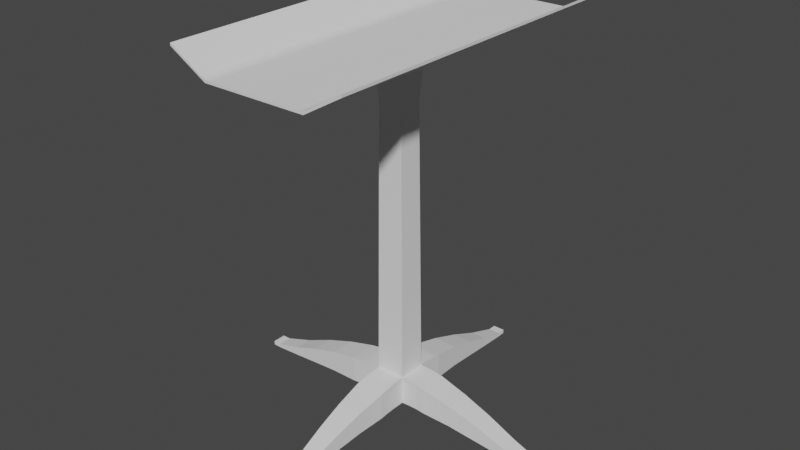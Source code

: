 # Source: apoyabrazo_1_.blend  (saved by Blender 2.93.21; exported with 4.5.12 LTS)
import bpy
from mathutils import Matrix  # noqa: F401  (used for matrix-valued properties, if any)

bpy.ops.wm.read_factory_settings(use_empty=True)
scene = bpy.context.scene
scene.name = 'Scene'

# ---- collections
col_collection = bpy.data.collections.new('Collection'); scene.collection.children.link(col_collection)

# ---- world
world_world = bpy.data.worlds.new('World'); scene.world = world_world
world_world.use_nodes = True; world_world.node_tree.nodes.clear()
_N = world_world.node_tree.nodes; _L = world_world.node_tree.links
n0 = _N.new('ShaderNodeOutputWorld'); n0.name = 'World Output'; n0.location = (300, 300)
n1 = _N.new('ShaderNodeBackground'); n1.name = 'Background'; n1.location = (10, 300)
n1.inputs[0].default_value = (0.05088, 0.05088, 0.05088, 1.0)
_L.new(n1.outputs[0], n0.inputs[0])
n0.is_active_output = True
world_world.color = (0.05088, 0.05088, 0.05088)
world_world.use_sun_shadow = False
world_world.sun_shadow_jitter_overblur = 0.0

# ---- meshes
me_cube_003 = bpy.data.meshes.new('Cube.003')
me_cube_003.from_pydata([(-0.07712, -0.06841, 1.905), (-0.07712, -0.06841, 2.037), (-0.07712, 0.0619, 1.906), (-0.07712, 0.0619, 2.037), (0.05697, -0.06841, 1.907), (0.05697, -0.06841, 2.038), (0.05697, 0.0619, 1.907), (0.05697, 0.0619, 2.038), (-0.735, -0.03495, 1.845), (-0.735, -0.03495, 1.864), (-0.735, 0.02845, 1.864), (-0.735, 0.02845, 1.845), (-0.03794, 0.7198, 1.844), (-0.03794, 0.7198, 1.863), (0.01778, 0.7198, 1.863), (0.01778, 0.7198, 1.844), (0.7149, 0.02845, 1.844), (0.7149, 0.02845, 1.862), (0.7149, -0.03495, 1.862), (0.7149, -0.03495, 1.844), (0.01778, -0.7263, 1.845), (0.01778, -0.7263, 1.863), (-0.03794, -0.7263, 1.863), (-0.03794, -0.7263, 1.845), (-0.07712, -0.003255, 2.034), (-0.2269, -0.06841, 2.021), (-0.2269, -0.06841, 1.899), (-0.2269, 0.0619, 2.021), (-0.2269, 0.0619, 1.899), (-0.07712, 0.1894, 2.026), (-0.07712, 0.1894, 1.903), (0.05697, 0.1894, 2.026), (0.05697, 0.1894, 1.903), (0.1704, 0.0619, 2.03), (0.1704, 0.0619, 1.906), (0.1704, -0.06841, 2.03), (0.1704, -0.06841, 1.906), (0.05697, -0.2045, 2.024), (0.05697, -0.2045, 1.902), (-0.07712, -0.2045, 2.024), (-0.07712, -0.2045, 1.902), (-0.197, -0.06841, 1.902), (-0.167, -0.06841, 1.905), (-0.137, -0.06841, 1.906), (-0.1071, -0.06841, 1.906), (-0.1071, -0.06841, 2.036), (-0.137, -0.06841, 2.034), (-0.167, -0.06841, 2.031), (-0.197, -0.06841, 2.026), (-0.1071, 0.0619, 2.036), (-0.137, 0.0619, 2.034), (-0.167, 0.0619, 2.031), (-0.197, 0.0619, 2.026), (-0.1071, 0.0619, 1.906), (-0.137, 0.0619, 1.906), (-0.167, 0.0619, 1.905), (-0.197, 0.0619, 1.902), (-0.07712, 0.1639, 1.906), (-0.07712, 0.1384, 1.908), (-0.07712, 0.1129, 1.909), (-0.07712, 0.08741, 1.908), (-0.07712, 0.08741, 2.037), (-0.07712, 0.1129, 2.036), (-0.07712, 0.1384, 2.034), (-0.07712, 0.1639, 2.031), (0.05697, 0.08741, 2.038), (0.05697, 0.1129, 2.036), (0.05697, 0.1384, 2.034), (0.05697, 0.1639, 2.031), (0.05697, 0.08741, 1.908), (0.05697, 0.1129, 1.909), (0.05697, 0.1384, 1.908), (0.05697, 0.1639, 1.906), (0.1477, 0.0619, 1.909), (0.125, 0.0619, 1.91), (0.1023, 0.0619, 1.91), (0.07965, 0.0619, 1.909), (0.07965, 0.0619, 2.038), (0.1023, 0.0619, 2.037), (0.125, 0.0619, 2.036), (0.1477, 0.0619, 2.033), (0.07965, -0.06841, 2.038), (0.1023, -0.06841, 2.037), (0.125, -0.06841, 2.036), (0.1477, -0.06841, 2.033), (0.07965, -0.06841, 1.909), (0.1023, -0.06841, 1.91), (0.125, -0.06841, 1.91), (0.1477, -0.06841, 1.909), (0.05697, -0.1773, 1.905), (0.05697, -0.1501, 1.907), (0.05697, -0.1229, 1.908), (0.05697, -0.09564, 1.907), (0.05697, -0.09564, 2.037), (0.05697, -0.1229, 2.036), (0.05697, -0.1501, 2.033), (0.05697, -0.1773, 2.029), (-0.07712, -0.09564, 2.037), (-0.07712, -0.1229, 2.035), (-0.07712, -0.1501, 2.033), (-0.07712, -0.1773, 2.029), (-0.07712, -0.09564, 1.907), (-0.07712, -0.1229, 1.908), (-0.07712, -0.1501, 1.907), (-0.07712, -0.1773, 1.905), (-0.08735, 0.06701, 3.497), (0.05725, 0.06701, 3.497), (0.05725, -0.07352, 3.497), (-0.08735, -0.07352, 3.497), (0.3065, 0.05354, 1.998), (0.4426, 0.04517, 1.956), (0.5788, 0.03681, 1.903), (0.3065, -0.06005, 1.998), (0.4426, -0.05168, 1.956), (0.5788, -0.04332, 1.903), (0.3065, -0.06005, 1.897), (0.4426, -0.05168, 1.878), (0.5788, -0.04332, 1.859), (0.5788, 0.03681, 1.859), (0.4426, 0.04517, 1.878), (0.3065, 0.05354, 1.897), (-0.354, -0.06005, 1.992), (-0.481, -0.05168, 1.952), (-0.608, -0.04332, 1.902), (-0.354, 0.05354, 1.992), (-0.481, 0.04517, 1.952), (-0.608, 0.03681, 1.902), (-0.354, 0.05354, 1.891), (-0.481, 0.04517, 1.876), (-0.608, 0.03681, 1.86), (-0.608, -0.04332, 1.86), (-0.481, -0.05168, 1.876), (-0.354, -0.06005, 1.891), (0.04717, -0.335, 1.994), (0.03738, -0.4654, 1.953), (0.02758, -0.5959, 1.902), (-0.06733, -0.335, 1.994), (-0.05753, -0.4654, 1.953), (-0.04773, -0.5959, 1.902), (-0.06733, -0.335, 1.894), (-0.05753, -0.4654, 1.877), (-0.04773, -0.5959, 1.86), (0.02758, -0.5959, 1.86), (0.03738, -0.4654, 1.877), (0.04717, -0.335, 1.894), (-0.06733, 0.322, 1.996), (-0.05753, 0.4546, 1.954), (-0.04773, 0.5872, 1.903), (0.04717, 0.322, 1.996), (0.03738, 0.4546, 1.954), (0.02758, 0.5872, 1.903), (0.04717, 0.322, 1.895), (0.03738, 0.4546, 1.878), (0.02758, 0.5872, 1.86), (-0.04773, 0.5872, 1.86), (-0.05753, 0.4546, 1.878), (-0.06733, 0.322, 1.895), (-0.7734, -0.03495, 1.864), (-0.7734, -0.03495, 1.846), (-0.7734, 0.02845, 1.864), (-0.7734, 0.02845, 1.846), (-0.03794, 0.7582, 1.863), (-0.03794, 0.7582, 1.845), (0.01778, 0.7582, 1.863), (0.01778, 0.7582, 1.845), (0.7533, 0.02845, 1.862), (0.7533, 0.02845, 1.844), (0.7533, -0.03495, 1.862), (0.7533, -0.03495, 1.844), (0.01778, -0.7647, 1.863), (0.01778, -0.7647, 1.845), (-0.03794, -0.7647, 1.863), (-0.03794, -0.7647, 1.845), (-0.2312, 0.7747, 3.513), (0.2363, 0.7747, 3.513), (0.2363, -0.7812, 3.513), (-0.2312, -0.7812, 3.513), (0.4051, 0.7747, 3.611), (0.4051, -0.7812, 3.611), (-0.4, -0.7812, 3.611), (-0.4, 0.7747, 3.611), (0.4051, 0.7747, 3.622), (0.4051, -0.7812, 3.622), (-0.4, -0.7812, 3.622), (-0.4, 0.7747, 3.622), (-0.2462, 0.7747, 3.532), (-0.2137, 0.7747, 3.523), (-0.2312, 0.7747, 3.513), (-0.2305, 0.7747, 3.526), (0.2189, 0.7747, 3.523), (0.2514, 0.7747, 3.532), (0.2363, 0.7747, 3.513), (0.2356, 0.7747, 3.526), (0.2514, -0.7812, 3.532), (0.2189, -0.7812, 3.523), (0.2363, -0.7812, 3.513), (0.2356, -0.7812, 3.526), (-0.2137, -0.7812, 3.523), (-0.2462, -0.7812, 3.532), (-0.2312, -0.7812, 3.513), (-0.2305, -0.7812, 3.526), (0.04175, 0.0514, 3.265), (0.04175, -0.05791, 3.265), (-0.07072, 0.05139, 3.265), (-0.07071, -0.05789, 3.265), (0.04276, 0.05244, 3.29), (0.04447, 0.05416, 3.321), (0.04932, 0.05898, 3.375), (0.05576, 0.06539, 3.442), (-0.07183, -0.05892, 3.29), (-0.07366, -0.06064, 3.321), (-0.07874, -0.06547, 3.375), (-0.0855, -0.07189, 3.442), (0.05576, -0.07189, 3.442), (0.04932, -0.06549, 3.375), (0.04447, -0.06067, 3.321), (0.04276, -0.05895, 3.29), (-0.0855, 0.06538, 3.442), (-0.07874, 0.05897, 3.375), (-0.07367, 0.05414, 3.321), (-0.07184, 0.05242, 3.29)], [], [(2, 6, 4, 0), (213, 208, 106, 107), (20, 21, 169, 170), (123, 9, 8, 130), (126, 10, 9, 123), (129, 11, 10, 126), (130, 8, 11, 129), (13, 14, 163, 161), (147, 13, 12, 154), (150, 14, 13, 147), (153, 15, 14, 150), (154, 12, 15, 153), (16, 17, 165, 166), (111, 17, 16, 118), (114, 18, 17, 111), (117, 19, 18, 114), (118, 16, 19, 117), (9, 10, 159, 157), (135, 21, 20, 142), (138, 22, 21, 135), (141, 23, 22, 138), (142, 20, 23, 141), (41, 26, 28, 56), (56, 28, 27, 52), (52, 27, 25, 48), (48, 25, 26, 41), (57, 30, 32, 72), (72, 32, 31, 68), (68, 31, 29, 64), (64, 29, 30, 57), (73, 34, 36, 88), (88, 36, 35, 84), (84, 35, 33, 80), (80, 33, 34, 73), (89, 38, 40, 104), (104, 40, 39, 100), (100, 39, 37, 96), (96, 37, 38, 89), (1, 45, 44, 0), (45, 46, 43, 44), (46, 47, 42, 43), (47, 48, 41, 42), (3, 49, 45, 1, 24), (49, 50, 46, 45), (50, 51, 47, 46), (51, 52, 48, 47), (2, 53, 49, 3), (53, 54, 50, 49), (54, 55, 51, 50), (55, 56, 52, 51), (0, 44, 53, 2), (44, 43, 54, 53), (43, 42, 55, 54), (42, 41, 56, 55), (3, 61, 60, 2), (61, 62, 59, 60), (62, 63, 58, 59), (63, 64, 57, 58), (7, 65, 61, 3), (65, 66, 62, 61), (66, 67, 63, 62), (67, 68, 64, 63), (6, 69, 65, 7), (69, 70, 66, 65), (70, 71, 67, 66), (71, 72, 68, 67), (2, 60, 69, 6), (60, 59, 70, 69), (59, 58, 71, 70), (58, 57, 72, 71), (7, 77, 76, 6), (77, 78, 75, 76), (78, 79, 74, 75), (79, 80, 73, 74), (5, 81, 77, 7), (81, 82, 78, 77), (82, 83, 79, 78), (83, 84, 80, 79), (4, 85, 81, 5), (85, 86, 82, 81), (86, 87, 83, 82), (87, 88, 84, 83), (6, 76, 85, 4), (76, 75, 86, 85), (75, 74, 87, 86), (74, 73, 88, 87), (5, 93, 92, 4), (93, 94, 91, 92), (94, 95, 90, 91), (95, 96, 89, 90), (1, 97, 93, 5), (97, 98, 94, 93), (98, 99, 95, 94), (99, 100, 96, 95), (0, 101, 97, 1), (101, 102, 98, 97), (102, 103, 99, 98), (103, 104, 100, 99), (4, 92, 101, 0), (92, 91, 102, 101), (91, 90, 103, 102), (90, 89, 104, 103), (173, 176, 179, 180), (204, 203, 3, 1), (105, 108, 176, 173), (212, 213, 107, 108), (208, 217, 105, 106), (34, 120, 115, 36), (120, 119, 116, 115), (119, 118, 117, 116), (36, 115, 112, 35), (115, 116, 113, 112), (116, 117, 114, 113), (35, 112, 109, 33), (112, 113, 110, 109), (113, 114, 111, 110), (33, 109, 120, 34), (109, 110, 119, 120), (110, 111, 118, 119), (26, 132, 127, 28), (132, 131, 128, 127), (131, 130, 129, 128), (28, 127, 124, 27), (127, 128, 125, 124), (128, 129, 126, 125), (27, 124, 121, 25), (124, 125, 122, 121), (125, 126, 123, 122), (25, 121, 132, 26), (121, 122, 131, 132), (122, 123, 130, 131), (38, 144, 139, 40), (144, 143, 140, 139), (143, 142, 141, 140), (40, 139, 136, 39), (139, 140, 137, 136), (140, 141, 138, 137), (39, 136, 133, 37), (136, 137, 134, 133), (137, 138, 135, 134), (37, 133, 144, 38), (133, 134, 143, 144), (134, 135, 142, 143), (30, 156, 151, 32), (156, 155, 152, 151), (155, 154, 153, 152), (32, 151, 148, 31), (151, 152, 149, 148), (152, 153, 150, 149), (31, 148, 145, 29), (148, 149, 146, 145), (149, 150, 147, 146), (29, 145, 156, 30), (145, 146, 155, 156), (146, 147, 154, 155), (158, 157, 159, 160), (162, 161, 163, 164), (166, 165, 167, 168), (170, 169, 171, 172), (10, 11, 160, 159), (17, 18, 167, 165), (14, 15, 164, 163), (21, 22, 171, 169), (11, 8, 158, 160), (18, 19, 168, 167), (15, 12, 162, 164), (22, 23, 172, 171), (19, 16, 166, 168), (23, 20, 170, 172), (8, 9, 157, 158), (12, 13, 161, 162), (107, 106, 174, 175), (108, 107, 175, 176), (106, 105, 173, 174), (185, 187, 173, 180, 184), (176, 175, 195, 194, 197, 199), (193, 195, 175, 178, 182), (186, 197, 194, 189), (180, 179, 183, 184), (178, 177, 181, 182), (175, 174, 177, 178), (176, 199, 198, 183, 179), (198, 185, 184, 183), (190, 193, 182, 181), (174, 191, 190, 181, 177), (185, 188, 187), (188, 186, 187), (189, 192, 191), (192, 190, 191), (193, 196, 195), (196, 194, 195), (197, 200, 199), (200, 198, 199), (189, 194, 196, 192), (192, 196, 193, 190), (197, 186, 188, 200), (200, 188, 185, 198), (174, 173, 187, 186, 189, 191), (7, 3, 203, 201), (1, 5, 202, 204), (209, 220, 203, 204), (5, 7, 201, 202), (108, 105, 217, 212), (212, 217, 218, 211), (211, 218, 219, 210), (210, 219, 220, 209), (201, 203, 220, 205), (205, 220, 219, 206), (206, 219, 218, 207), (207, 218, 217, 208), (204, 202, 216, 209), (209, 216, 215, 210), (210, 215, 214, 211), (211, 214, 213, 212), (202, 201, 205, 216), (216, 205, 206, 215), (215, 206, 207, 214), (214, 207, 208, 213)])
_uv = me_cube_003.uv_layers.new(name='UVMap')
_uv.uv.foreach_set('vector', [0.125, 0.5, 0.375, 0.5, 0.375, 0.75, 0.125, 0.75, 0.625, 0.75, 0.625, 0.5, 0.625, 0.5, 0.625, 0.75, 0.375, 0.75, 0.625, 0.75, 0.625, 0.75, 0.375, 0.75, 0.625, 0.0, 0.625, 0.0, 0.375, 0.0, 0.375, 0.0, 0.625, 0.25, 0.625, 0.25, 0.625, 0.0, 0.625, 0.0, 0.375, 0.25, 0.375, 0.25, 0.625, 0.25, 0.625, 0.25, 0.375, 0.0, 0.375, 0.0, 0.375, 0.25, 0.375, 0.25, 0.625, 0.25, 0.625, 0.5, 0.625, 0.5, 0.625, 0.25, 0.625, 0.25, 0.625, 0.25, 0.375, 0.25, 0.375, 0.25, 0.625, 0.5, 0.625, 0.5, 0.625, 0.25, 0.625, 0.25, 0.375, 0.5, 0.375, 0.5, 0.625, 0.5, 0.625, 0.5, 0.375, 0.25, 0.375, 0.25, 0.375, 0.5, 0.375, 0.5, 0.375, 0.5, 0.625, 0.5, 0.625, 0.5, 0.375, 0.5, 0.625, 0.5, 0.625, 0.5, 0.375, 0.5, 0.375, 0.5, 0.625, 0.75, 0.625, 0.75, 0.625, 0.5, 0.625, 0.5, 0.375, 0.75, 0.375, 0.75, 0.625, 0.75, 0.625, 0.75, 0.375, 0.5, 0.375, 0.5, 0.375, 0.75, 0.375, 0.75, 0.625, 0.0, 0.625, 0.25, 0.625, 0.25, 0.625, 0.0, 0.625, 0.75, 0.625, 0.75, 0.375, 0.75, 0.375, 0.75, 0.625, 1.0, 0.625, 1.0, 0.625, 0.75, 0.625, 0.75, 0.375, 1.0, 0.375, 1.0, 0.625, 1.0, 0.625, 1.0, 0.375, 0.75, 0.375, 0.75, 0.375, 1.0, 0.375, 1.0, 0.375, 0.0, 0.375, 0.0, 0.375, 0.25, 0.375, 0.25, 0.375, 0.25, 0.375, 0.25, 0.625, 0.25, 0.625, 0.25, 0.625, 0.25, 0.625, 0.25, 0.625, 0.0, 0.625, 0.0, 0.625, 0.0, 0.625, 0.0, 0.375, 0.0, 0.375, 0.0, 0.375, 0.25, 0.375, 0.25, 0.375, 0.5, 0.375, 0.5, 0.375, 0.5, 0.375, 0.5, 0.625, 0.5, 0.625, 0.5, 0.625, 0.5, 0.625, 0.5, 0.625, 0.25, 0.625, 0.25, 0.625, 0.25, 0.625, 0.25, 0.375, 0.25, 0.375, 0.25, 0.375, 0.5, 0.375, 0.5, 0.375, 0.75, 0.375, 0.75, 0.375, 0.75, 0.375, 0.75, 0.625, 0.75, 0.625, 0.75, 0.625, 0.75, 0.625, 0.75, 0.625, 0.5, 0.625, 0.5, 0.625, 0.5, 0.625, 0.5, 0.375, 0.5, 0.375, 0.5, 0.375, 0.75, 0.375, 0.75, 0.375, 1.0, 0.375, 1.0, 0.375, 1.0, 0.375, 1.0, 0.625, 1.0, 0.625, 1.0, 0.625, 1.0, 0.625, 1.0, 0.625, 0.75, 0.625, 0.75, 0.625, 0.75, 0.625, 0.75, 0.375, 0.75, 0.375, 0.75, 0.625, 0.0, 0.625, 0.0, 0.375, 0.0, 0.375, 0.0, 0.625, 0.0, 0.625, 0.0, 0.375, 0.0, 0.375, 0.0, 0.625, 0.0, 0.625, 0.0, 0.375, 0.0, 0.375, 0.0, 0.625, 0.0, 0.625, 0.0, 0.375, 0.0, 0.375, 0.0, 0.625, 0.25, 0.625, 0.25, 0.625, 0.0, 0.625, 0.0, 0.625, 0.125, 0.625, 0.25, 0.625, 0.25, 0.625, 0.0, 0.625, 0.0, 0.625, 0.25, 0.625, 0.25, 0.625, 0.0, 0.625, 0.0, 0.625, 0.25, 0.625, 0.25, 0.625, 0.0, 0.625, 0.0, 0.375, 0.25, 0.375, 0.25, 0.625, 0.25, 0.625, 0.25, 0.375, 0.25, 0.375, 0.25, 0.625, 0.25, 0.625, 0.25, 0.375, 0.25, 0.375, 0.25, 0.625, 0.25, 0.625, 0.25, 0.375, 0.25, 0.375, 0.25, 0.625, 0.25, 0.625, 0.25, 0.375, 0.0, 0.375, 0.0, 0.375, 0.25, 0.375, 0.25, 0.375, 0.0, 0.375, 0.0, 0.375, 0.25, 0.375, 0.25, 0.375, 0.0, 0.375, 0.0, 0.375, 0.25, 0.375, 0.25, 0.375, 0.0, 0.375, 0.0, 0.375, 0.25, 0.375, 0.25, 0.625, 0.25, 0.625, 0.25, 0.375, 0.25, 0.375, 0.25, 0.625, 0.25, 0.625, 0.25, 0.375, 0.25, 0.375, 0.25, 0.625, 0.25, 0.625, 0.25, 0.375, 0.25, 0.375, 0.25, 0.625, 0.25, 0.625, 0.25, 0.375, 0.25, 0.375, 0.25, 0.625, 0.5, 0.625, 0.5, 0.625, 0.25, 0.625, 0.25, 0.625, 0.5, 0.625, 0.5, 0.625, 0.25, 0.625, 0.25, 0.625, 0.5, 0.625, 0.5, 0.625, 0.25, 0.625, 0.25, 0.625, 0.5, 0.625, 0.5, 0.625, 0.25, 0.625, 0.25, 0.375, 0.5, 0.375, 0.5, 0.625, 0.5, 0.625, 0.5, 0.375, 0.5, 0.375, 0.5, 0.625, 0.5, 0.625, 0.5, 0.375, 0.5, 0.375, 0.5, 0.625, 0.5, 0.625, 0.5, 0.375, 0.5, 0.375, 0.5, 0.625, 0.5, 0.625, 0.5, 0.375, 0.25, 0.375, 0.25, 0.375, 0.5, 0.375, 0.5, 0.375, 0.25, 0.375, 0.25, 0.375, 0.5, 0.375, 0.5, 0.375, 0.25, 0.375, 0.25, 0.375, 0.5, 0.375, 0.5, 0.375, 0.25, 0.375, 0.25, 0.375, 0.5, 0.375, 0.5, 0.625, 0.5, 0.625, 0.5, 0.375, 0.5, 0.375, 0.5, 0.625, 0.5, 0.625, 0.5, 0.375, 0.5, 0.375, 0.5, 0.625, 0.5, 0.625, 0.5, 0.375, 0.5, 0.375, 0.5, 0.625, 0.5, 0.625, 0.5, 0.375, 0.5, 0.375, 0.5, 0.625, 0.75, 0.625, 0.75, 0.625, 0.5, 0.625, 0.5, 0.625, 0.75, 0.625, 0.75, 0.625, 0.5, 0.625, 0.5, 0.625, 0.75, 0.625, 0.75, 0.625, 0.5, 0.625, 0.5, 0.625, 0.75, 0.625, 0.75, 0.625, 0.5, 0.625, 0.5, 0.375, 0.75, 0.375, 0.75, 0.625, 0.75, 0.625, 0.75, 0.375, 0.75, 0.375, 0.75, 0.625, 0.75, 0.625, 0.75, 0.375, 0.75, 0.375, 0.75, 0.625, 0.75, 0.625, 0.75, 0.375, 0.75, 0.375, 0.75, 0.625, 0.75, 0.625, 0.75, 0.375, 0.5, 0.375, 0.5, 0.375, 0.75, 0.375, 0.75, 0.375, 0.5, 0.375, 0.5, 0.375, 0.75, 0.375, 0.75, 0.375, 0.5, 0.375, 0.5, 0.375, 0.75, 0.375, 0.75, 0.375, 0.5, 0.375, 0.5, 0.375, 0.75, 0.375, 0.75, 0.625, 0.75, 0.625, 0.75, 0.375, 0.75, 0.375, 0.75, 0.625, 0.75, 0.625, 0.75, 0.375, 0.75, 0.375, 0.75, 0.625, 0.75, 0.625, 0.75, 0.375, 0.75, 0.375, 0.75, 0.625, 0.75, 0.625, 0.75, 0.375, 0.75, 0.375, 0.75, 0.625, 1.0, 0.625, 1.0, 0.625, 0.75, 0.625, 0.75, 0.625, 1.0, 0.625, 1.0, 0.625, 0.75, 0.625, 0.75, 0.625, 1.0, 0.625, 1.0, 0.625, 0.75, 0.625, 0.75, 0.625, 1.0, 0.625, 1.0, 0.625, 0.75, 0.625, 0.75, 0.375, 1.0, 0.375, 1.0, 0.625, 1.0, 0.625, 1.0, 0.375, 1.0, 0.375, 1.0, 0.625, 1.0, 0.625, 1.0, 0.375, 1.0, 0.375, 1.0, 0.625, 1.0, 0.625, 1.0, 0.375, 1.0, 0.375, 1.0, 0.625, 1.0, 0.625, 1.0, 0.375, 0.75, 0.375, 0.75, 0.375, 1.0, 0.375, 1.0, 0.375, 0.75, 0.375, 0.75, 0.375, 1.0, 0.375, 1.0, 0.375, 0.75, 0.375, 0.75, 0.375, 1.0, 0.375, 1.0, 0.375, 0.75, 0.375, 0.75, 0.375, 1.0, 0.375, 1.0, 0.625, 0.25, 0.625, 1.0, 0.625, 1.0, 0.625, 0.25, 0.625, 1.0, 0.625, 0.25, 0.625, 0.25, 0.625, 1.0, 0.625, 0.25, 0.625, 1.0, 0.625, 1.0, 0.625, 0.25, 0.625, 1.0, 0.625, 0.75, 0.625, 0.75, 0.625, 1.0, 0.625, 0.5, 0.625, 0.25, 0.625, 0.25, 0.625, 0.5, 0.375, 0.5, 0.375, 0.5, 0.375, 0.75, 0.375, 0.75, 0.375, 0.5, 0.375, 0.5, 0.375, 0.75, 0.375, 0.75, 0.375, 0.5, 0.375, 0.5, 0.375, 0.75, 0.375, 0.75, 0.375, 0.75, 0.375, 0.75, 0.625, 0.75, 0.625, 0.75, 0.375, 0.75, 0.375, 0.75, 0.625, 0.75, 0.625, 0.75, 0.375, 0.75, 0.375, 0.75, 0.625, 0.75, 0.625, 0.75, 0.625, 0.75, 0.625, 0.75, 0.625, 0.5, 0.625, 0.5, 0.625, 0.75, 0.625, 0.75, 0.625, 0.5, 0.625, 0.5, 0.625, 0.75, 0.625, 0.75, 0.625, 0.5, 0.625, 0.5, 0.625, 0.5, 0.625, 0.5, 0.375, 0.5, 0.375, 0.5, 0.625, 0.5, 0.625, 0.5, 0.375, 0.5, 0.375, 0.5, 0.625, 0.5, 0.625, 0.5, 0.375, 0.5, 0.375, 0.5, 0.375, 0.0, 0.375, 0.0, 0.375, 0.25, 0.375, 0.25, 0.375, 0.0, 0.375, 0.0, 0.375, 0.25, 0.375, 0.25, 0.375, 0.0, 0.375, 0.0, 0.375, 0.25, 0.375, 0.25, 0.375, 0.25, 0.375, 0.25, 0.625, 0.25, 0.625, 0.25, 0.375, 0.25, 0.375, 0.25, 0.625, 0.25, 0.625, 0.25, 0.375, 0.25, 0.375, 0.25, 0.625, 0.25, 0.625, 0.25, 0.625, 0.25, 0.625, 0.25, 0.625, 0.0, 0.625, 0.0, 0.625, 0.25, 0.625, 0.25, 0.625, 0.0, 0.625, 0.0, 0.625, 0.25, 0.625, 0.25, 0.625, 0.0, 0.625, 0.0, 0.625, 0.0, 0.625, 0.0, 0.375, 0.0, 0.375, 0.0, 0.625, 0.0, 0.625, 0.0, 0.375, 0.0, 0.375, 0.0, 0.625, 0.0, 0.625, 0.0, 0.375, 0.0, 0.375, 0.0, 0.375, 0.75, 0.375, 0.75, 0.375, 1.0, 0.375, 1.0, 0.375, 0.75, 0.375, 0.75, 0.375, 1.0, 0.375, 1.0, 0.375, 0.75, 0.375, 0.75, 0.375, 1.0, 0.375, 1.0, 0.375, 1.0, 0.375, 1.0, 0.625, 1.0, 0.625, 1.0, 0.375, 1.0, 0.375, 1.0, 0.625, 1.0, 0.625, 1.0, 0.375, 1.0, 0.375, 1.0, 0.625, 1.0, 0.625, 1.0, 0.625, 1.0, 0.625, 1.0, 0.625, 0.75, 0.625, 0.75, 0.625, 1.0, 0.625, 1.0, 0.625, 0.75, 0.625, 0.75, 0.625, 1.0, 0.625, 1.0, 0.625, 0.75, 0.625, 0.75, 0.625, 0.75, 0.625, 0.75, 0.375, 0.75, 0.375, 0.75, 0.625, 0.75, 0.625, 0.75, 0.375, 0.75, 0.375, 0.75, 0.625, 0.75, 0.625, 0.75, 0.375, 0.75, 0.375, 0.75, 0.375, 0.25, 0.375, 0.25, 0.375, 0.5, 0.375, 0.5, 0.375, 0.25, 0.375, 0.25, 0.375, 0.5, 0.375, 0.5, 0.375, 0.25, 0.375, 0.25, 0.375, 0.5, 0.375, 0.5, 0.375, 0.5, 0.375, 0.5, 0.625, 0.5, 0.625, 0.5, 0.375, 0.5, 0.375, 0.5, 0.625, 0.5, 0.625, 0.5, 0.375, 0.5, 0.375, 0.5, 0.625, 0.5, 0.625, 0.5, 0.625, 0.5, 0.625, 0.5, 0.625, 0.25, 0.625, 0.25, 0.625, 0.5, 0.625, 0.5, 0.625, 0.25, 0.625, 0.25, 0.625, 0.5, 0.625, 0.5, 0.625, 0.25, 0.625, 0.25, 0.625, 0.25, 0.625, 0.25, 0.375, 0.25, 0.375, 0.25, 0.625, 0.25, 0.625, 0.25, 0.375, 0.25, 0.375, 0.25, 0.625, 0.25, 0.625, 0.25, 0.375, 0.25, 0.375, 0.25, 0.375, 0.0, 0.625, 0.0, 0.625, 0.25, 0.375, 0.25, 0.375, 0.25, 0.625, 0.25, 0.625, 0.5, 0.375, 0.5, 0.375, 0.5, 0.625, 0.5, 0.625, 0.75, 0.375, 0.75, 0.375, 0.75, 0.625, 0.75, 0.625, 1.0, 0.375, 1.0, 0.625, 0.25, 0.375, 0.25, 0.375, 0.25, 0.625, 0.25, 0.625, 0.5, 0.625, 0.75, 0.625, 0.75, 0.625, 0.5, 0.625, 0.5, 0.375, 0.5, 0.375, 0.5, 0.625, 0.5, 0.625, 0.75, 0.625, 1.0, 0.625, 1.0, 0.625, 0.75, 0.375, 0.25, 0.375, 0.0, 0.375, 0.0, 0.375, 0.25, 0.625, 0.75, 0.375, 0.75, 0.375, 0.75, 0.625, 0.75, 0.375, 0.5, 0.375, 0.25, 0.375, 0.25, 0.375, 0.5, 0.625, 1.0, 0.375, 1.0, 0.375, 1.0, 0.625, 1.0, 0.375, 0.75, 0.375, 0.5, 0.375, 0.5, 0.375, 0.75, 0.375, 1.0, 0.375, 0.75, 0.375, 0.75, 0.375, 1.0, 0.375, 0.0, 0.625, 0.0, 0.625, 0.0, 0.375, 0.0, 0.375, 0.25, 0.625, 0.25, 0.625, 0.25, 0.375, 0.25, 0.625, 0.75, 0.625, 0.5, 0.625, 0.5, 0.625, 0.75, 0.625, 1.0, 0.625, 0.75, 0.625, 0.75, 0.625, 1.0, 0.625, 0.5, 0.625, 0.25, 0.625, 0.25, 0.625, 0.5, 0.625, 0.25, 0.625, 0.25, 0.625, 0.25, 0.625, 0.25, 0.625, 0.25, 0.625, 1.0, 0.625, 0.75, 0.625, 0.75, 0.625, 0.7593, 0.625, 0.9907, 0.625, 1.0, 0.625, 0.75, 0.625, 0.75, 0.625, 0.75, 0.625, 0.75, 0.625, 0.75, 0.625, 0.2593, 0.625, 0.9907, 0.625, 0.7593, 0.625, 0.4907, 0.625, 0.25, 0.625, 1.0, 0.625, 1.0, 0.625, 0.25, 0.625, 0.75, 0.625, 0.5, 0.625, 0.5, 0.625, 0.75, 0.625, 0.75, 0.625, 0.5, 0.625, 0.5, 0.625, 0.75, 0.625, 1.0, 0.625, 1.0, 0.625, 1.0, 0.625, 1.0, 0.625, 1.0, 0.625, 1.0, 0.625, 0.25, 0.625, 0.25, 0.625, 1.0, 0.625, 0.5, 0.625, 0.75, 0.625, 0.75, 0.625, 0.5, 0.625, 0.5, 0.625, 0.5, 0.625, 0.5, 0.625, 0.5, 0.625, 0.5, 0.625, 0.25, 0.625, 0.25, 0.625, 0.25, 0.625, 0.25, 0.625, 0.25, 0.625, 0.25, 0.625, 0.4907, 0.625, 0.4996, 0.625, 0.5, 0.625, 0.4996, 0.625, 0.5038, 0.625, 0.5, 0.625, 0.75, 0.625, 0.75, 0.625, 0.75, 0.625, 0.75, 0.625, 0.75, 0.625, 0.75, 0.625, 0.9907, 0.625, 0.9996, 0.625, 1.0, 0.625, 0.9996, 0.625, 1.004, 0.625, 1.0, 0.625, 0.4907, 0.625, 0.7593, 0.625, 0.75, 0.625, 0.5, 0.625, 0.5, 0.625, 0.75, 0.625, 0.75, 0.625, 0.5, 0.625, 0.9907, 0.625, 0.2593, 0.625, 0.25, 0.625, 1.0, 0.625, 1.0, 0.625, 0.25, 0.625, 0.25, 0.625, 1.0, 0.625, 0.5, 0.625, 0.25, 0.625, 0.25, 0.625, 0.2593, 0.625, 0.4907, 0.625, 0.5, 0.625, 0.5, 0.625, 0.25, 0.625, 0.25, 0.625, 0.5, 0.625, 1.0, 0.625, 0.75, 0.625, 0.75, 0.625, 1.0, 0.625, 1.0, 0.625, 0.25, 0.625, 0.25, 0.625, 1.0, 0.625, 0.75, 0.625, 0.5, 0.625, 0.5, 0.625, 0.75, 0.625, 1.0, 0.625, 0.25, 0.625, 0.25, 0.625, 1.0, 0.625, 1.0, 0.625, 0.25, 0.625, 0.25, 0.625, 1.0, 0.625, 1.0, 0.625, 0.25, 0.625, 0.25, 0.625, 1.0, 0.625, 1.0, 0.625, 0.25, 0.625, 0.25, 0.625, 1.0, 0.625, 0.5, 0.625, 0.25, 0.625, 0.25, 0.625, 0.5, 0.625, 0.5, 0.625, 0.25, 0.625, 0.25, 0.625, 0.5, 0.625, 0.5, 0.625, 0.25, 0.625, 0.25, 0.625, 0.5, 0.625, 0.5, 0.625, 0.25, 0.625, 0.25, 0.625, 0.5, 0.625, 1.0, 0.625, 0.75, 0.625, 0.75, 0.625, 1.0, 0.625, 1.0, 0.625, 0.75, 0.625, 0.75, 0.625, 1.0, 0.625, 1.0, 0.625, 0.75, 0.625, 0.75, 0.625, 1.0, 0.625, 1.0, 0.625, 0.75, 0.625, 0.75, 0.625, 1.0, 0.625, 0.75, 0.625, 0.5, 0.625, 0.5, 0.625, 0.75, 0.625, 0.75, 0.625, 0.5, 0.625, 0.5, 0.625, 0.75, 0.625, 0.75, 0.625, 0.5, 0.625, 0.5, 0.625, 0.75, 0.625, 0.75, 0.625, 0.5, 0.625, 0.5, 0.625, 0.75])
me_cube_003.use_remesh_fix_poles = True
me_cube_003.use_remesh_preserve_attributes = False
me_cube_003.update()

# ---- objects
ob_cube = bpy.data.objects.new('Cube', me_cube_003)

# ---- transforms, parenting, visibility, modifiers, constraints
ob_cube.location = (0.0, 0.0, 0.0)
ob_cube.scale = (0.864, 0.864, 0.864)

# ---- collection membership
col_collection.objects.link(ob_cube)

# ---- scene / render settings (as saved in the file)
scene.frame_start = 1; scene.frame_end = 250; scene.frame_set(1)
scene.render.engine = 'BLENDER_EEVEE_NEXT'
scene.cycles.use_denoising = False
scene.cycles.samples = 128
scene.cycles.sampling_pattern = 'TABULATED_SOBOL'
scene.cycles.use_adaptive_sampling = False
scene.cycles.use_light_tree = False
scene.view_settings.view_transform = 'Filmic'
bpy.context.view_layer.update()

# ---- added for rendering (the .blend has no active camera and no usable light): camera, sun
cam_auto = bpy.data.cameras.new('AutoCamera')
cam_auto.lens = 50.0
cam_auto.sensor_width = 36.0
cam_auto.clip_end = 1000.0
ob_auto_camera = bpy.data.objects.new('AutoCamera', cam_auto)
scene.collection.objects.link(ob_auto_camera)
ob_auto_camera.location = (2.24, -2.70126, 4.16018)
ob_auto_camera.rotation_euler = (1.09748, -7.21219e-08, 0.694738)
scene.camera = ob_auto_camera
light_auto_sun = bpy.data.lights.new('AutoSun', 'SUN')
light_auto_sun.energy = 3.0
light_auto_sun.angle = 0.0523599
ob_auto_sun = bpy.data.objects.new('AutoSun', light_auto_sun)
scene.collection.objects.link(ob_auto_sun)
ob_auto_sun.rotation_euler = (0.872665, 0.174533, 0.523599)
bpy.context.view_layer.update()
